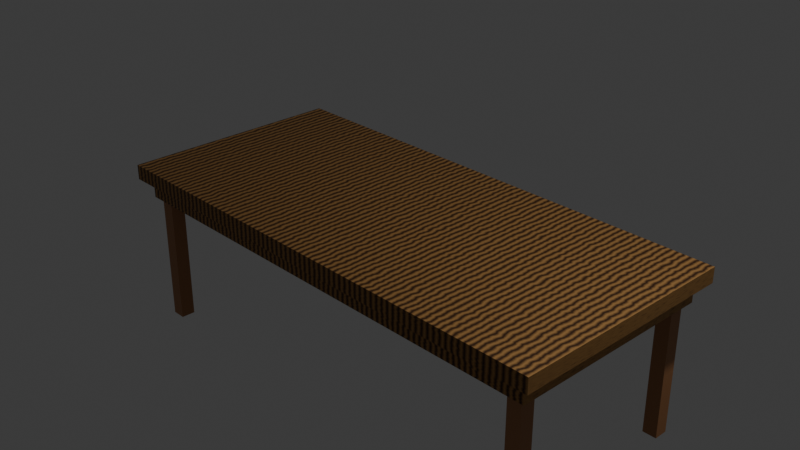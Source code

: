# Source: Procedural_Wood_Material.blend  (saved by Blender 5.2.44; exported with 4.5.12 LTS)
import bpy
from mathutils import Matrix  # noqa: F401  (used for matrix-valued properties, if any)

bpy.ops.wm.read_factory_settings(use_empty=True)
scene = bpy.context.scene
scene.name = 'Scene'

# ---- collections
col_collection = bpy.data.collections.new('Collection'); scene.collection.children.link(col_collection)

# ---- materials (node trees are filled in below, after node groups)
mat_006 = bpy.data.materials.new('머티리얼.006')
mat_002 = bpy.data.materials.new('머티리얼.002')
mat_003 = bpy.data.materials.new('머티리얼.003')
mat_001 = bpy.data.materials.new('머티리얼.001')
mat_x = bpy.data.materials.new('머티리얼')

# ---- material node trees
mat_006.use_nodes = True; mat_006.node_tree.nodes.clear()
_N = mat_006.node_tree.nodes; _L = mat_006.node_tree.links
n0 = _N.new('ShaderNodeBsdfPrincipled'); n0.name = '프린시플드 BSDF'; n0.location = (17, 280)
n0.inputs[1].default_value = 0.5
n0.inputs[10].default_value = 0.005
n1 = _N.new('ShaderNodeOutputMaterial'); n1.name = '머티리얼 출력'; n1.location = (432, 299)
n2 = _N.new('ShaderNodeTexNoise'); n2.name = '노이즈 텍스처'; n2.location = (-506, 275)
n2.width = 160
n2.inputs[2].default_value = 25.0
n2.inputs[3].default_value = 8.0
n3 = _N.new('ShaderNodeValToRGB'); n3.name = '색상 램프'; n3.location = (-280, 283)
while len(n3.color_ramp.elements) > 1: n3.color_ramp.elements.remove(n3.color_ramp.elements[-1])
n3.color_ramp.elements[0].position = 0.0; n3.color_ramp.elements[0].color = (0.05088, 0.01961, 0.007194, 1.0)
_e = n3.color_ramp.elements.new(1.0); _e.color = (0.448, 0.233, 0.07324, 1.0)
n4 = _N.new('ShaderNodeTexWave'); n4.name = '웨이브 텍스처'; n4.location = (-341, -25)
n4.width = 160
n4.inputs[1].default_value = 25.0
n4.inputs[2].default_value = 3.0
n4.inputs[3].default_value = 6.0
_L.new(n0.outputs[0], n1.inputs[0])
_L.new(n3.outputs[0], n0.inputs[0])
_L.new(n4.outputs[0], n3.inputs[0])
n1.is_active_output = True
mat_002.use_nodes = True; mat_002.node_tree.nodes.clear()
_N = mat_002.node_tree.nodes; _L = mat_002.node_tree.links
n0 = _N.new('ShaderNodeBsdfPrincipled'); n0.name = '프린시플드 BSDF'; n0.location = (-200, 100)
n0.inputs[0].default_value = (0.3968, 0.1746, 0.06663, 1.0)
n0.inputs[10].default_value = 0.005
n1 = _N.new('ShaderNodeOutputMaterial'); n1.name = '머티리얼 출력'; n1.location = (200, 100)
_L.new(n0.outputs[0], n1.inputs[0])
n1.is_active_output = True
mat_003.use_nodes = True; mat_003.node_tree.nodes.clear()
_N = mat_003.node_tree.nodes; _L = mat_003.node_tree.links
n0 = _N.new('ShaderNodeBsdfPrincipled'); n0.name = '프린시플드 BSDF'; n0.location = (-200, 100)
n0.inputs[0].default_value = (0.3968, 0.1746, 0.06663, 1.0)
n0.inputs[10].default_value = 0.005
n1 = _N.new('ShaderNodeOutputMaterial'); n1.name = '머티리얼 출력'; n1.location = (200, 100)
_L.new(n0.outputs[0], n1.inputs[0])
n1.is_active_output = True
mat_001.use_nodes = True; mat_001.node_tree.nodes.clear()
_N = mat_001.node_tree.nodes; _L = mat_001.node_tree.links
n0 = _N.new('ShaderNodeBsdfPrincipled'); n0.name = '프린시플드 BSDF'; n0.location = (-200, 100)
n0.inputs[0].default_value = (0.3968, 0.1746, 0.06663, 1.0)
n0.inputs[10].default_value = 0.005
n1 = _N.new('ShaderNodeOutputMaterial'); n1.name = '머티리얼 출력'; n1.location = (200, 100)
_L.new(n0.outputs[0], n1.inputs[0])
n1.is_active_output = True
mat_x.use_nodes = True; mat_x.node_tree.nodes.clear()
_N = mat_x.node_tree.nodes; _L = mat_x.node_tree.links
n0 = _N.new('ShaderNodeBsdfPrincipled'); n0.name = '프린시플드 BSDF'; n0.location = (-200, 100)
n0.inputs[0].default_value = (0.3968, 0.1746, 0.06663, 1.0)
n0.inputs[10].default_value = 0.005
n1 = _N.new('ShaderNodeOutputMaterial'); n1.name = '머티리얼 출력'; n1.location = (200, 100)
_L.new(n0.outputs[0], n1.inputs[0])
n1.is_active_output = True

# ---- world
world_world = bpy.data.worlds.new('World'); scene.world = world_world
world_world.use_nodes = True; world_world.node_tree.nodes.clear()
_N = world_world.node_tree.nodes; _L = world_world.node_tree.links
n0 = _N.new('ShaderNodeOutputWorld'); n0.name = 'World Output'; n0.location = (200, 100)
n1 = _N.new('ShaderNodeBackground'); n1.name = 'Background'; n1.location = (-200, 100)
n1.inputs[0].default_value = (0.05088, 0.05088, 0.05088, 1.0)
_L.new(n1.outputs[0], n0.inputs[0])
n0.is_active_output = True
world_world.color = (0.05088, 0.05088, 0.05088)
world_world.sun_shadow_jitter_overblur = 0.0

# ---- cameras
cam_camera = bpy.data.cameras.new('Camera')
cam_camera.clip_end = 100.0
cam_camera.ortho_scale = 7.314

# ---- lights
light_light = bpy.data.lights.new('Light', 'POINT')
light_light.energy = 1000.0
light_light.shadow_soft_size = 0.1

# ---- meshes
me_cube = bpy.data.meshes.new('Cube')
me_cube.from_pydata([(1.0, 1.0, 1.0), (1.0, 1.0, -1.0), (1.0, -1.0, 1.0), (1.0, -1.0, -1.0), (-1.0, 1.0, 1.0), (-1.0, 1.0, -1.0), (-1.0, -1.0, 1.0), (-1.0, -1.0, -1.0)], [], [(0, 4, 6, 2), (3, 2, 6, 7), (7, 6, 4, 5), (5, 1, 3, 7), (1, 0, 2, 3), (5, 4, 0, 1)])
_uv = me_cube.uv_layers.new(name='UVMap')
_uv.uv.foreach_set('vector', [0.625, 0.5, 0.875, 0.5, 0.875, 0.75, 0.625, 0.75, 0.375, 0.75, 0.625, 0.75, 0.625, 1.0, 0.375, 1.0, 0.375, 0.0, 0.625, 0.0, 0.625, 0.25, 0.375, 0.25, 0.125, 0.5, 0.375, 0.5, 0.375, 0.75, 0.125, 0.75, 0.375, 0.5, 0.625, 0.5, 0.625, 0.75, 0.375, 0.75, 0.375, 0.25, 0.625, 0.25, 0.625, 0.5, 0.375, 0.5])
me_cube.materials.append(mat_006)
me_cube.use_mirror_vertex_groups = False
me_cube.update()
me_cube_001 = bpy.data.meshes.new('Cube.001')
me_cube_001.from_pydata([(1.0, 1.0, 1.0), (1.0, 1.0, -1.0), (1.0, -1.0, 1.0), (1.0, -1.0, -1.0), (-1.0, 1.0, 1.0), (-1.0, 1.0, -1.0), (-1.0, -1.0, 1.0), (-1.0, -1.0, -1.0)], [], [(0, 4, 6, 2), (3, 2, 6, 7), (7, 6, 4, 5), (5, 1, 3, 7), (1, 0, 2, 3), (5, 4, 0, 1)])
_uv = me_cube_001.uv_layers.new(name='UVMap')
_uv.uv.foreach_set('vector', [0.625, 0.5, 0.875, 0.5, 0.875, 0.75, 0.625, 0.75, 0.375, 0.75, 0.625, 0.75, 0.625, 1.0, 0.375, 1.0, 0.375, 0.0, 0.625, 0.0, 0.625, 0.25, 0.375, 0.25, 0.125, 0.5, 0.375, 0.5, 0.375, 0.75, 0.125, 0.75, 0.375, 0.5, 0.625, 0.5, 0.625, 0.75, 0.375, 0.75, 0.375, 0.25, 0.625, 0.25, 0.625, 0.5, 0.375, 0.5])
me_cube_001.materials.append(mat_006)
me_cube_001.use_mirror_vertex_groups = False
me_cube_001.update()
me_x = bpy.data.meshes.new('큐브')
me_x.from_pydata([(-1.0, -1.0, -1.0), (-1.0, -1.0, 1.0), (-1.0, 1.0, -1.0), (-1.0, 1.0, 1.0), (1.0, -1.0, -1.0), (1.0, -1.0, 1.0), (1.0, 1.0, -1.0), (1.0, 1.0, 1.0)], [], [(0, 1, 3, 2), (2, 3, 7, 6), (6, 7, 5, 4), (4, 5, 1, 0), (2, 6, 4, 0), (7, 3, 1, 5)])
_uv = me_x.uv_layers.new(name='UV 맵')
_uv.uv.foreach_set('vector', [0.375, 0.0, 0.625, 0.0, 0.625, 0.25, 0.375, 0.25, 0.375, 0.25, 0.625, 0.25, 0.625, 0.5, 0.375, 0.5, 0.375, 0.5, 0.625, 0.5, 0.625, 0.75, 0.375, 0.75, 0.375, 0.75, 0.625, 0.75, 0.625, 1.0, 0.375, 1.0, 0.125, 0.5, 0.375, 0.5, 0.375, 0.75, 0.125, 0.75, 0.625, 0.5, 0.875, 0.5, 0.875, 0.75, 0.625, 0.75])
me_x.materials.append(mat_002)
me_x.update()
me_001 = bpy.data.meshes.new('큐브.001')
me_001.from_pydata([(-1.0, -1.0, -1.0), (-1.0, -1.0, 1.0), (-1.0, 1.0, -1.0), (-1.0, 1.0, 1.0), (1.0, -1.0, -1.0), (1.0, -1.0, 1.0), (1.0, 1.0, -1.0), (1.0, 1.0, 1.0)], [], [(0, 1, 3, 2), (2, 3, 7, 6), (6, 7, 5, 4), (4, 5, 1, 0), (2, 6, 4, 0), (7, 3, 1, 5)])
_uv = me_001.uv_layers.new(name='UV 맵')
_uv.uv.foreach_set('vector', [0.375, 0.0, 0.625, 0.0, 0.625, 0.25, 0.375, 0.25, 0.375, 0.25, 0.625, 0.25, 0.625, 0.5, 0.375, 0.5, 0.375, 0.5, 0.625, 0.5, 0.625, 0.75, 0.375, 0.75, 0.375, 0.75, 0.625, 0.75, 0.625, 1.0, 0.375, 1.0, 0.125, 0.5, 0.375, 0.5, 0.375, 0.75, 0.125, 0.75, 0.625, 0.5, 0.875, 0.5, 0.875, 0.75, 0.625, 0.75])
me_001.materials.append(mat_003)
me_001.update()
me_002 = bpy.data.meshes.new('큐브.002')
me_002.from_pydata([(-1.0, -1.0, -1.0), (-1.0, -1.0, 1.0), (-1.0, 1.0, -1.0), (-1.0, 1.0, 1.0), (1.0, -1.0, -1.0), (1.0, -1.0, 1.0), (1.0, 1.0, -1.0), (1.0, 1.0, 1.0)], [], [(0, 1, 3, 2), (2, 3, 7, 6), (6, 7, 5, 4), (4, 5, 1, 0), (2, 6, 4, 0), (7, 3, 1, 5)])
_uv = me_002.uv_layers.new(name='UV 맵')
_uv.uv.foreach_set('vector', [0.375, 0.0, 0.625, 0.0, 0.625, 0.25, 0.375, 0.25, 0.375, 0.25, 0.625, 0.25, 0.625, 0.5, 0.375, 0.5, 0.375, 0.5, 0.625, 0.5, 0.625, 0.75, 0.375, 0.75, 0.375, 0.75, 0.625, 0.75, 0.625, 1.0, 0.375, 1.0, 0.125, 0.5, 0.375, 0.5, 0.375, 0.75, 0.125, 0.75, 0.625, 0.5, 0.875, 0.5, 0.875, 0.75, 0.625, 0.75])
me_002.materials.append(mat_001)
me_002.update()
me_003 = bpy.data.meshes.new('큐브.003')
me_003.from_pydata([(-1.0, -1.0, -1.0), (-1.0, -1.0, 1.0), (-1.0, 1.0, -1.0), (-1.0, 1.0, 1.0), (1.0, -1.0, -1.0), (1.0, -1.0, 1.0), (1.0, 1.0, -1.0), (1.0, 1.0, 1.0)], [], [(0, 1, 3, 2), (2, 3, 7, 6), (6, 7, 5, 4), (4, 5, 1, 0), (2, 6, 4, 0), (7, 3, 1, 5)])
_uv = me_003.uv_layers.new(name='UV 맵')
_uv.uv.foreach_set('vector', [0.375, 0.0, 0.625, 0.0, 0.625, 0.25, 0.375, 0.25, 0.375, 0.25, 0.625, 0.25, 0.625, 0.5, 0.375, 0.5, 0.375, 0.5, 0.625, 0.5, 0.625, 0.75, 0.375, 0.75, 0.375, 0.75, 0.625, 0.75, 0.625, 1.0, 0.375, 1.0, 0.125, 0.5, 0.375, 0.5, 0.375, 0.75, 0.125, 0.75, 0.625, 0.5, 0.875, 0.5, 0.875, 0.75, 0.625, 0.75])
me_003.materials.append(mat_x)
me_003.update()

# ---- objects
ob_cube = bpy.data.objects.new('Cube', me_cube)
ob_light = bpy.data.objects.new('Light', light_light)
ob_camera = bpy.data.objects.new('Camera', cam_camera)
ob_cube_001 = bpy.data.objects.new('Cube.001', me_cube_001)
ob_x = bpy.data.objects.new('큐브', me_x)
ob_001 = bpy.data.objects.new('큐브.001', me_001)
ob_002 = bpy.data.objects.new('큐브.002', me_002)
ob_003 = bpy.data.objects.new('큐브.003', me_003)

# ---- transforms, parenting, visibility, modifiers, constraints
ob_cube.location = (0.0, 0.0, 0.0)
ob_cube.scale = (2.836, 1.299, 0.08519)
ob_cube.lock_rotations_4d = False
ob_cube.empty_display_type = 'ARROWS'
ob_cube.lineart.crease_threshold = 0.0
ob_light.location = (4.076, 1.005, 5.904)
ob_light.rotation_euler = (0.6503, 0.05522, 1.866)
ob_light.lock_rotations_4d = False
ob_light.empty_display_type = 'ARROWS'
ob_light.color = (0.0, 0.0, 0.0, 0.0)
ob_light.lineart.crease_threshold = 0.0
ob_camera.location = (7.359, -6.926, 4.958)
ob_camera.rotation_euler = (1.109, 0.0, 0.8149)
ob_camera.lock_rotations_4d = False
ob_camera.empty_display_type = 'ARROWS'
ob_camera.color = (0.0, 0.0, 0.0, 0.0)
ob_camera.display_type = 'WIRE'
ob_camera.lineart.crease_threshold = 0.0
ob_cube_001.location = (0.0, 0.0, -0.1265)
ob_cube_001.scale = (2.717, 1.187, 0.1728)
ob_cube_001.lock_rotations_4d = False
ob_cube_001.empty_display_type = 'ARROWS'
ob_cube_001.lineart.crease_threshold = 0.0
ob_x.location = (-2.568, -1.05, -0.9355)
ob_x.scale = (0.08, 0.08, 0.8518)
ob_001.location = (2.569, -1.05, -0.9355)
ob_001.scale = (0.08, 0.08, 0.8518)
ob_002.location = (2.569, 1.05, -0.9355)
ob_002.scale = (0.08, 0.08, 0.8518)
ob_003.location = (-2.569, 1.05, -0.9355)
ob_003.scale = (0.08, 0.08, 0.8518)

# ---- collection membership
col_collection.objects.link(ob_cube)
col_collection.objects.link(ob_light)
col_collection.objects.link(ob_camera)
col_collection.objects.link(ob_cube_001)
col_collection.objects.link(ob_x)
col_collection.objects.link(ob_001)
col_collection.objects.link(ob_002)
col_collection.objects.link(ob_003)

# ---- scene / render settings (as saved in the file)
scene.camera = ob_camera
scene.frame_start = 1; scene.frame_end = 250; scene.frame_set(247)
scene.render.engine = 'BLENDER_EEVEE_NEXT'
scene.render.bake_bias = 0.0
scene.render.bake_samples = 0
scene.render.compositor_device = 'GPU'
scene.eevee.use_volume_custom_range = False
scene.eevee.fast_gi_thickness_near = 0.1
scene.eevee.fast_gi_thickness_far = 0.0
scene.eevee.ray_tracing_options.screen_trace_thickness = 0.1
bpy.context.view_layer.update()
